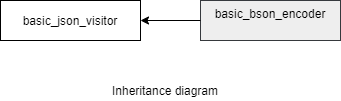

The diagram above was exported from draw.io. Its source (the exported page's mxGraphModel, read from the mxfile embedded in the PNG):
<mxGraphModel dx="1038" dy="498" grid="1" gridSize="10" guides="1" tooltips="1" connect="1" arrows="1" fold="1" page="1" pageScale="1" pageWidth="850" pageHeight="1100" math="0" shadow="0">
  <root>
    <mxCell id="0" />
    <mxCell id="1" parent="0" />
    <mxCell id="ENTxnKQSh2CqKtWMmYxJ-1" value="basic_json_visitor&lt;br&gt;" style="rounded=0;whiteSpace=wrap;html=1;" parent="1" vertex="1">
      <mxGeometry x="80" y="120" width="140" height="40" as="geometry" />
    </mxCell>
    <mxCell id="ENTxnKQSh2CqKtWMmYxJ-7" value="basic_bson_encoder&lt;br&gt;&lt;br&gt;" style="rounded=0;whiteSpace=wrap;html=1;fillColor=#eeeeee;strokeColor=#36393d;" parent="1" vertex="1">
      <mxGeometry x="280" y="120" width="140" height="40" as="geometry" />
    </mxCell>
    <mxCell id="ENTxnKQSh2CqKtWMmYxJ-8" value="" style="endArrow=classic;html=1;exitX=0;exitY=0.5;exitDx=0;exitDy=0;entryX=1;entryY=0.5;entryDx=0;entryDy=0;" parent="1" source="ENTxnKQSh2CqKtWMmYxJ-7" target="ENTxnKQSh2CqKtWMmYxJ-1" edge="1">
      <mxGeometry width="50" height="50" relative="1" as="geometry">
        <mxPoint x="40" y="230" as="sourcePoint" />
        <mxPoint x="90" y="180" as="targetPoint" />
      </mxGeometry>
    </mxCell>
    <mxCell id="gvMh2KNXaReg-WQKevKe-7" value="Inheritance diagram" style="text;html=1;strokeColor=none;fillColor=none;align=center;verticalAlign=middle;whiteSpace=wrap;rounded=0;" parent="1" vertex="1">
      <mxGeometry x="180" y="200" width="130" height="20" as="geometry" />
    </mxCell>
  </root>
</mxGraphModel>